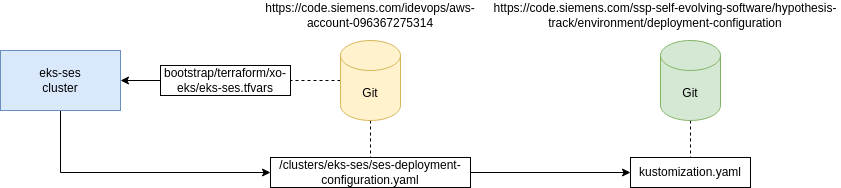

The diagram above was exported from draw.io. Its source (the exported page's mxGraphModel, read from the mxfile embedded in the PNG):
<mxGraphModel dx="984" dy="746" grid="1" gridSize="10" guides="1" tooltips="1" connect="1" arrows="1" fold="1" page="1" pageScale="1" pageWidth="827" pageHeight="1169" math="0" shadow="0">
  <root>
    <mxCell id="0" />
    <mxCell id="1" parent="0" />
    <mxCell id="9JQ6mR3NonLl3wZxr0ke-14" style="edgeStyle=orthogonalEdgeStyle;rounded=0;orthogonalLoop=1;jettySize=auto;html=1;exitX=0.5;exitY=1;exitDx=0;exitDy=0;entryX=0;entryY=0.5;entryDx=0;entryDy=0;" parent="1" source="9JQ6mR3NonLl3wZxr0ke-2" target="9JQ6mR3NonLl3wZxr0ke-8" edge="1">
      <mxGeometry relative="1" as="geometry" />
    </mxCell>
    <mxCell id="9JQ6mR3NonLl3wZxr0ke-2" value="eks-ses&lt;div&gt;cluster&lt;/div&gt;" style="rounded=0;whiteSpace=wrap;html=1;fillColor=#dae8fc;strokeColor=#6c8ebf;" parent="1" vertex="1">
      <mxGeometry x="20" y="130" width="120" height="60" as="geometry" />
    </mxCell>
    <mxCell id="9JQ6mR3NonLl3wZxr0ke-13" style="edgeStyle=orthogonalEdgeStyle;rounded=0;orthogonalLoop=1;jettySize=auto;html=1;exitX=0.5;exitY=1;exitDx=0;exitDy=0;exitPerimeter=0;dashed=1;endArrow=none;endFill=0;" parent="1" source="9JQ6mR3NonLl3wZxr0ke-4" target="9JQ6mR3NonLl3wZxr0ke-8" edge="1">
      <mxGeometry relative="1" as="geometry" />
    </mxCell>
    <mxCell id="4" style="edgeStyle=none;html=1;exitX=0;exitY=0.5;exitDx=0;exitDy=0;exitPerimeter=0;endArrow=none;endFill=0;dashed=1;" edge="1" parent="1" source="9JQ6mR3NonLl3wZxr0ke-4" target="2">
      <mxGeometry relative="1" as="geometry" />
    </mxCell>
    <mxCell id="9JQ6mR3NonLl3wZxr0ke-4" value="Git" style="shape=cylinder3;whiteSpace=wrap;html=1;boundedLbl=1;backgroundOutline=1;size=15;fillColor=#fff2cc;strokeColor=#d6b656;" parent="1" vertex="1">
      <mxGeometry x="360" y="120" width="60" height="80" as="geometry" />
    </mxCell>
    <mxCell id="9JQ6mR3NonLl3wZxr0ke-17" style="edgeStyle=orthogonalEdgeStyle;rounded=0;orthogonalLoop=1;jettySize=auto;html=1;exitX=0.5;exitY=1;exitDx=0;exitDy=0;exitPerimeter=0;dashed=1;endArrow=none;endFill=0;" parent="1" source="9JQ6mR3NonLl3wZxr0ke-5" target="9JQ6mR3NonLl3wZxr0ke-15" edge="1">
      <mxGeometry relative="1" as="geometry" />
    </mxCell>
    <mxCell id="9JQ6mR3NonLl3wZxr0ke-5" value="Git" style="shape=cylinder3;whiteSpace=wrap;html=1;boundedLbl=1;backgroundOutline=1;size=15;fillColor=#d5e8d4;strokeColor=#82b366;" parent="1" vertex="1">
      <mxGeometry x="680" y="120" width="60" height="80" as="geometry" />
    </mxCell>
    <mxCell id="9JQ6mR3NonLl3wZxr0ke-7" value="https://code.siemens.com/idevops/aws-account-096367275314" style="text;html=1;whiteSpace=wrap;strokeColor=none;fillColor=none;align=center;verticalAlign=middle;rounded=0;" parent="1" vertex="1">
      <mxGeometry x="320" y="80" width="140" height="30" as="geometry" />
    </mxCell>
    <mxCell id="9JQ6mR3NonLl3wZxr0ke-16" style="edgeStyle=orthogonalEdgeStyle;rounded=0;orthogonalLoop=1;jettySize=auto;html=1;exitX=1;exitY=0.5;exitDx=0;exitDy=0;entryX=0;entryY=0.5;entryDx=0;entryDy=0;" parent="1" source="9JQ6mR3NonLl3wZxr0ke-8" target="9JQ6mR3NonLl3wZxr0ke-15" edge="1">
      <mxGeometry relative="1" as="geometry" />
    </mxCell>
    <mxCell id="9JQ6mR3NonLl3wZxr0ke-8" value="/clusters/eks-ses/ses-deployment-configuration.yaml" style="rounded=0;whiteSpace=wrap;html=1;" parent="1" vertex="1">
      <mxGeometry x="290" y="237" width="200" height="30" as="geometry" />
    </mxCell>
    <mxCell id="9JQ6mR3NonLl3wZxr0ke-12" value="https://code.siemens.com/ssp-self-evolving-software/hypothesis-track/environment/deployment-configuration" style="text;html=1;whiteSpace=wrap;strokeColor=none;fillColor=none;align=center;verticalAlign=middle;rounded=0;" parent="1" vertex="1">
      <mxGeometry x="510" y="80" width="350" height="30" as="geometry" />
    </mxCell>
    <mxCell id="9JQ6mR3NonLl3wZxr0ke-15" value="kustomization.yaml" style="rounded=0;whiteSpace=wrap;html=1;" parent="1" vertex="1">
      <mxGeometry x="650" y="237" width="120" height="30" as="geometry" />
    </mxCell>
    <mxCell id="3" style="edgeStyle=none;html=1;exitX=0;exitY=0.5;exitDx=0;exitDy=0;" edge="1" parent="1" source="2" target="9JQ6mR3NonLl3wZxr0ke-2">
      <mxGeometry relative="1" as="geometry" />
    </mxCell>
    <mxCell id="2" value="bootstrap/terraform/xo-eks/eks-ses.tfvars" style="rounded=0;whiteSpace=wrap;html=1;" vertex="1" parent="1">
      <mxGeometry x="180" y="145" width="130" height="30" as="geometry" />
    </mxCell>
  </root>
</mxGraphModel>